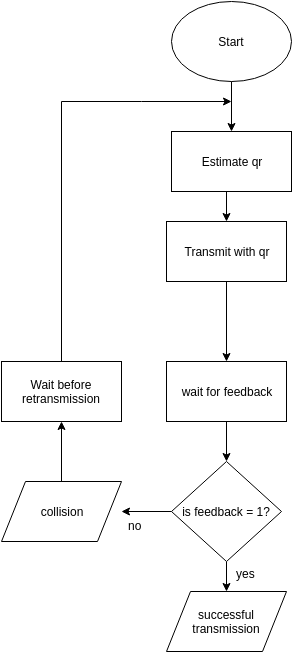

The diagram above was exported from draw.io. Its source (the exported page's mxGraphModel, read from the mxfile embedded in the PNG):
<mxGraphModel dx="811" dy="1252" grid="1" gridSize="10" guides="1" tooltips="1" connect="1" arrows="1" fold="1" page="1" pageScale="1" pageWidth="1169" pageHeight="826" background="#ffffff" math="0" shadow="0">
  <root>
    <mxCell id="0" style=";html=1;" />
    <mxCell id="1" style=";html=1;" parent="0" />
    <mxCell id="4ca14fa79663ced0-49" style="edgeStyle=orthogonalEdgeStyle;rounded=0;html=1;exitX=0.5;exitY=1;jettySize=auto;orthogonalLoop=1;" edge="1" parent="1" source="4ca14fa79663ced0-43" target="4ca14fa79663ced0-45">
      <mxGeometry relative="1" as="geometry" />
    </mxCell>
    <mxCell id="4ca14fa79663ced0-43" value="Transmit with qr" style="whiteSpace=wrap;html=1;" vertex="1" parent="1">
      <mxGeometry x="295" y="150" width="120" height="60" as="geometry" />
    </mxCell>
    <mxCell id="4ca14fa79663ced0-54" style="edgeStyle=orthogonalEdgeStyle;rounded=0;html=1;exitX=0.5;exitY=1;entryX=0.5;entryY=0;jettySize=auto;orthogonalLoop=1;" edge="1" parent="1" source="4ca14fa79663ced0-45" target="4ca14fa79663ced0-53">
      <mxGeometry relative="1" as="geometry" />
    </mxCell>
    <mxCell id="4ca14fa79663ced0-45" value="wait for feedback" style="whiteSpace=wrap;html=1;" vertex="1" parent="1">
      <mxGeometry x="295" y="290" width="120" height="60" as="geometry" />
    </mxCell>
    <mxCell id="4ca14fa79663ced0-56" style="edgeStyle=orthogonalEdgeStyle;rounded=0;html=1;exitX=0;exitY=0.5;entryX=1;entryY=0.5;jettySize=auto;orthogonalLoop=1;" edge="1" parent="1" source="4ca14fa79663ced0-53" target="4ca14fa79663ced0-55">
      <mxGeometry relative="1" as="geometry" />
    </mxCell>
    <mxCell id="4ca14fa79663ced0-63" style="edgeStyle=orthogonalEdgeStyle;rounded=0;html=1;exitX=0.5;exitY=1;entryX=0.5;entryY=0;jettySize=auto;orthogonalLoop=1;" edge="1" parent="1" source="4ca14fa79663ced0-53" target="4ca14fa79663ced0-62">
      <mxGeometry relative="1" as="geometry" />
    </mxCell>
    <mxCell id="4ca14fa79663ced0-53" value="&lt;div&gt;is feedback = 1?&lt;/div&gt;" style="rhombus;whiteSpace=wrap;html=1;" vertex="1" parent="1">
      <mxGeometry x="300" y="390" width="110" height="100" as="geometry" />
    </mxCell>
    <mxCell id="4ca14fa79663ced0-60" style="edgeStyle=orthogonalEdgeStyle;rounded=0;html=1;exitX=0.5;exitY=0;entryX=0.5;entryY=1;jettySize=auto;orthogonalLoop=1;" edge="1" parent="1" source="4ca14fa79663ced0-55" target="4ca14fa79663ced0-57">
      <mxGeometry relative="1" as="geometry" />
    </mxCell>
    <mxCell id="4ca14fa79663ced0-55" value="collision" style="shape=parallelogram;whiteSpace=wrap;html=1;" vertex="1" parent="1">
      <mxGeometry x="130" y="410" width="120" height="60" as="geometry" />
    </mxCell>
    <mxCell id="4ca14fa79663ced0-61" style="edgeStyle=orthogonalEdgeStyle;rounded=0;html=1;exitX=0.5;exitY=0;jettySize=auto;orthogonalLoop=1;" edge="1" parent="1" source="4ca14fa79663ced0-57">
      <mxGeometry relative="1" as="geometry">
        <mxPoint x="360" y="30" as="targetPoint" />
        <Array as="points">
          <mxPoint x="190" y="30" />
          <mxPoint x="270" y="30" />
        </Array>
      </mxGeometry>
    </mxCell>
    <mxCell id="4ca14fa79663ced0-57" value="Wait before retransmission" style="whiteSpace=wrap;html=1;" vertex="1" parent="1">
      <mxGeometry x="130" y="290" width="120" height="60" as="geometry" />
    </mxCell>
    <mxCell id="4ca14fa79663ced0-62" value="successful transmission" style="shape=parallelogram;whiteSpace=wrap;html=1;" vertex="1" parent="1">
      <mxGeometry x="295" y="520" width="120" height="60" as="geometry" />
    </mxCell>
    <mxCell id="4ca14fa79663ced0-67" value="yes" style="text;html=1;resizable=0;points=[];autosize=1;align=left;verticalAlign=top;spacingTop=-4;" vertex="1" parent="1">
      <mxGeometry x="363" y="493" width="30" height="20" as="geometry" />
    </mxCell>
    <mxCell id="4ca14fa79663ced0-68" value="no" style="text;html=1;resizable=0;points=[];autosize=1;align=left;verticalAlign=top;spacingTop=-4;" vertex="1" parent="1">
      <mxGeometry x="255" y="445" width="30" height="20" as="geometry" />
    </mxCell>
    <mxCell id="609abd73ec4262c9-1" value="Estimate qr" style="whiteSpace=wrap;html=1;" vertex="1" parent="1">
      <mxGeometry x="300" y="60" width="120" height="60" as="geometry" />
    </mxCell>
    <mxCell id="609abd73ec4262c9-2" style="edgeStyle=orthogonalEdgeStyle;rounded=0;html=1;exitX=0.5;exitY=1;entryX=0.5;entryY=0;jettySize=auto;orthogonalLoop=1;" edge="1" parent="1" source="609abd73ec4262c9-1" target="4ca14fa79663ced0-43">
      <mxGeometry relative="1" as="geometry" />
    </mxCell>
    <mxCell id="609abd73ec4262c9-3" value="Start" style="ellipse;whiteSpace=wrap;html=1;" vertex="1" parent="1">
      <mxGeometry x="300" y="-70" width="120" height="80" as="geometry" />
    </mxCell>
    <mxCell id="609abd73ec4262c9-4" style="edgeStyle=orthogonalEdgeStyle;rounded=0;html=1;exitX=0.5;exitY=1;entryX=0.5;entryY=0;jettySize=auto;orthogonalLoop=1;" edge="1" parent="1" source="609abd73ec4262c9-3" target="609abd73ec4262c9-1">
      <mxGeometry relative="1" as="geometry" />
    </mxCell>
  </root>
</mxGraphModel>